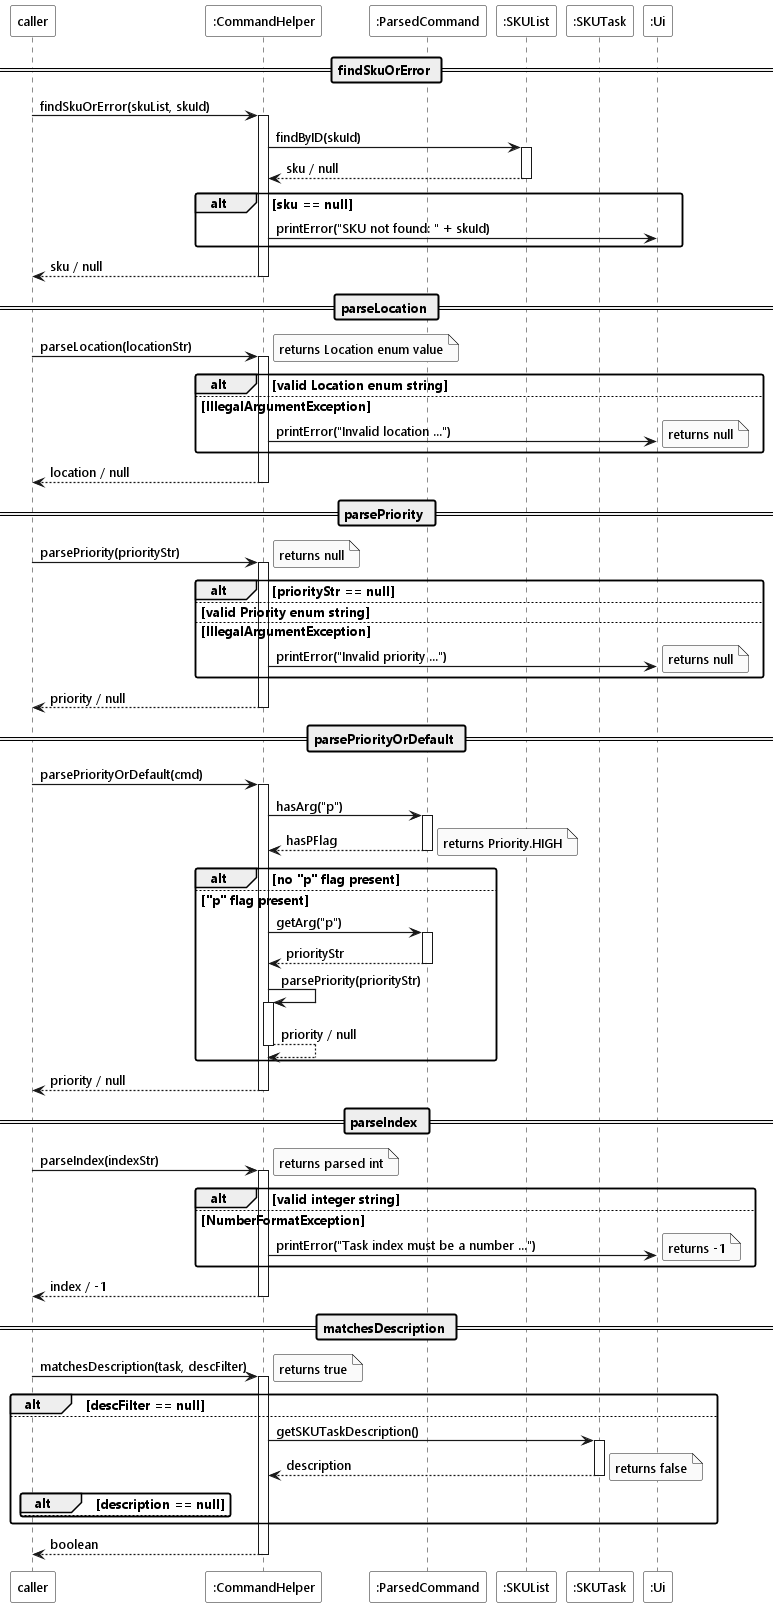

The diagram above was rendered by PlantUML. Its source (embedded in the PNG):
@startuml
!include ../style.puml

Participant "caller" as caller LOGIC_COLOR
Participant ":CommandHelper" as helper LOGIC_COLOR_T1
Participant ":ParsedCommand" as cmd LOGIC_COLOR_T1
Participant ":SKUList" as skuList MODEL_COLOR
Participant ":SKUTask" as task MODEL_COLOR_T2
Participant ":Ui" as ui UI_COLOR

== findSkuOrError ==

caller -> helper ++ : findSkuOrError(skuList, skuId)

helper -> skuList ++ : findByID(skuId)
return sku / null

alt sku == null
    helper -> ui : printError("SKU not found: " + skuId)
end

return sku / null

== parseLocation ==

caller -> helper ++ : parseLocation(locationStr)

alt valid Location enum string
    note right : returns Location enum value
else IllegalArgumentException
    helper -> ui : printError("Invalid location ...")
    note right : returns null
end

return location / null

== parsePriority ==

caller -> helper ++ : parsePriority(priorityStr)

alt priorityStr == null
    note right : returns null
else valid Priority enum string
    note right : returns Priority enum value
else IllegalArgumentException
    helper -> ui : printError("Invalid priority ...")
    note right : returns null
end

return priority / null

== parsePriorityOrDefault ==

caller -> helper ++ : parsePriorityOrDefault(cmd)

helper -> cmd ++ : hasArg("p")
return hasPFlag

alt no "p" flag present
    note right : returns Priority.HIGH
else "p" flag present
    helper -> cmd ++ : getArg("p")
    return priorityStr

    helper -> helper ++ : parsePriority(priorityStr)
    return priority / null
end

return priority / null

== parseIndex ==

caller -> helper ++ : parseIndex(indexStr)

alt valid integer string
    note right : returns parsed int
else NumberFormatException
    helper -> ui : printError("Task index must be a number ...")
    note right : returns -1
end

return index / -1

== matchesDescription ==

caller -> helper ++ : matchesDescription(task, descFilter)

alt descFilter == null
    note right : returns true
else
    helper -> task ++ : getSKUTaskDescription()
    return description

    alt description == null
        note right : returns false
    else
        note right : returns description.toLowerCase().contains(descFilter)
    end
end

return boolean
@enduml